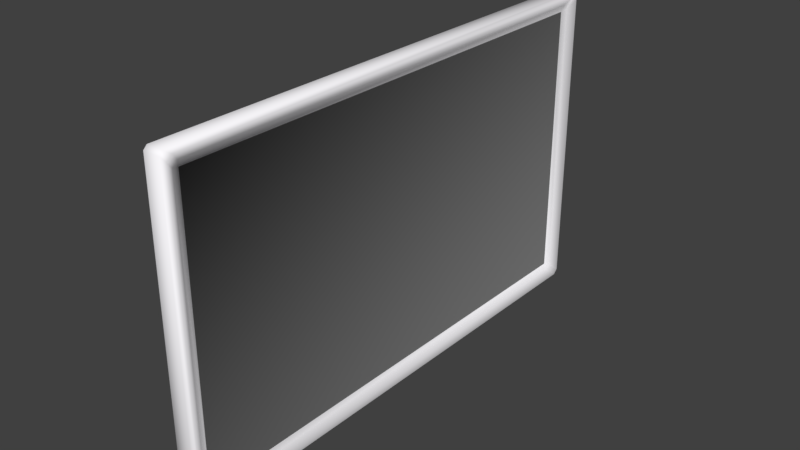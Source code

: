 # Source: window.blend  (saved by Blender 2.79.0; exported with 4.5.12 LTS)
import bpy
from mathutils import Matrix  # noqa: F401  (used for matrix-valued properties, if any)

bpy.ops.wm.read_factory_settings(use_empty=True)
scene = bpy.context.scene
scene.name = 'Scene'

# ---- collections
col_collection_1 = bpy.data.collections.new('Collection 1'); scene.collection.children.link(col_collection_1)

# ---- materials (node trees are filled in below, after node groups)
mat_material = bpy.data.materials.new('Material')
mat_material.alpha_threshold = 0.0
mat_material.use_transparent_shadow = False
mat_material.diffuse_color = (0.1574, 0.1574, 0.1574, 1.0)
mat_material.roughness = 0.5
mat_material.line_color = (0.0, 0.0, 0.0, 1.0)
mat_material_001 = bpy.data.materials.new('Material.001')
mat_material_001.alpha_threshold = 0.0
mat_material_001.use_transparent_shadow = False
mat_material_001.diffuse_color = (0.9849, 0.9699, 1.0, 1.0)
mat_material_001.roughness = 0.5

# ---- material node trees

# ---- world
world_world = bpy.data.worlds.new('World'); scene.world = world_world
world_world.color = (0.05088, 0.05088, 0.05088)
world_world.use_sun_shadow = False
world_world.sun_shadow_jitter_overblur = 0.0
world_world.cycles.sampling_method = 'MANUAL'

# ---- meshes
me_cube = bpy.data.meshes.new('Cube')
me_cube.from_pydata([(0.1166, 4.457, 0.2105), (0.1166, 4.544, 0.2979), (0.07898, 4.421, 0.3339), (0.1166, -4.457, 0.2105), (0.07898, -4.421, 0.3339), (0.1166, -4.544, 0.2979), (-0.1166, -4.457, 0.2105), (-0.1166, -4.544, 0.2979), (-0.07898, -4.421, 0.3339), (-0.1166, 4.457, 0.2105), (-0.07898, 4.421, 0.3339), (-0.1166, 4.544, 0.2979), (0.1166, 4.544, 5.537), (0.1166, 4.457, 5.624), (0.07898, 4.421, 5.5), (0.1166, -4.544, 5.537), (0.07898, -4.421, 5.5), (0.1166, -4.457, 5.624), (-0.1166, -4.544, 5.537), (-0.1166, -4.457, 5.624), (-0.07898, -4.421, 5.5), (-0.1166, 4.544, 5.537), (-0.07898, 4.421, 5.5), (-0.1166, 4.457, 5.624), (0.2124, 4.608, 0.05941), (0.1489, 4.691, 0.0), (0.1489, 4.755, 0.06402), (0.2124, 4.695, 0.1468), (0.2124, -4.608, 0.05941), (0.2124, -4.695, 0.1468), (0.1489, -4.755, 0.06402), (0.1489, -4.691, 0.0), (0.2124, 4.695, 5.688), (0.1489, 4.755, 5.77), (0.1489, 4.691, 5.834), (0.2124, 4.608, 5.775), (0.2124, -4.695, 5.688), (0.2124, -4.608, 5.775), (0.1489, -4.691, 5.834), (0.1489, -4.755, 5.77), (-0.1489, -4.755, 0.06402), (-0.2124, -4.695, 0.1468), (-0.2124, -4.608, 0.05941), (-0.1489, -4.691, 0.0), (-0.1489, 4.755, 0.06402), (-0.1489, 4.691, 0.0), (-0.2124, 4.608, 0.05941), (-0.2124, 4.695, 0.1468), (-0.2124, -4.695, 5.688), (-0.1489, -4.755, 5.77), (-0.1489, -4.691, 5.834), (-0.2124, -4.608, 5.775), (-0.2124, 4.695, 5.688), (-0.2124, 4.608, 5.775), (-0.1489, 4.691, 5.834), (-0.1489, 4.755, 5.77)], [], [(33, 26, 44, 55), (12, 1, 27, 32), (34, 54, 50, 38), (18, 7, 41, 48), (30, 39, 49, 40), (2, 14, 16, 4), (5, 15, 36, 29), (6, 9, 46, 42), (8, 20, 22, 10), (11, 21, 52, 47), (17, 13, 35, 37), (23, 19, 51, 53), (25, 31, 43, 45), (0, 1, 2), (3, 4, 5), (6, 7, 8), (9, 10, 11), (12, 13, 14), (15, 16, 17), (18, 19, 20), (21, 22, 23), (24, 25, 26, 27), (28, 29, 30, 31), (32, 33, 34, 35), (36, 37, 38, 39), (40, 41, 42, 43), (44, 45, 46, 47), (48, 49, 50, 51), (52, 53, 54, 55), (24, 28, 31, 25), (25, 45, 44, 26), (26, 33, 32, 27), (30, 40, 43, 31), (29, 36, 39, 30), (42, 46, 45, 43), (40, 49, 48, 41), (47, 52, 55, 44), (34, 38, 37, 35), (33, 55, 54, 34), (38, 50, 49, 39), (50, 54, 53, 51), (2, 4, 3, 0), (1, 12, 14, 2), (4, 16, 15, 5), (8, 10, 9, 6), (7, 18, 20, 8), (10, 22, 21, 11), (13, 17, 16, 14), (19, 23, 22, 20), (27, 1, 0, 24), (5, 29, 28, 3), (35, 13, 12, 32), (17, 37, 36, 15), (41, 7, 6, 42), (11, 47, 46, 9), (51, 19, 18, 48), (23, 53, 52, 21), (0, 3, 28, 24), (16, 4, 8, 20), (4, 2, 10, 8), (16, 20, 22, 14), (2, 14, 22, 10)])
me_cube.polygons.foreach_set('use_smooth', [True] * 62)
me_cube.polygons.foreach_set('material_index', [1, 1, 1, 1, 1, 0, 1, 1, 0, 1, 1, 1, 1, 1, 1, 1, 1, 1, 1, 1, 1, 1, 1, 1, 1, 1, 1, 1, 1, 1, 1, 1, 1, 1, 1, 1, 1, 1, 1, 1, 1, 1, 1, 1, 1, 1, 1, 1, 1, 1, 1, 1, 1, 1, 1, 1, 1, 1, 1, 1, 1, 1])
_uv = me_cube.uv_layers.new(name='UVMap')
_uv.uv.foreach_set('vector', [0.03062, 0.03264, 0.3646, 0.03055, 0.3477, 0.04693, 0.04741, 0.04839, 0.02134, 0.0145, 0.3739, 0.01087, 0.3658, 0.02481, 0.02965, 0.02747, 0.02854, 0.0342, 0.04267, 0.0528, 0.04339, 0.4902, 0.02843, 0.5075, 0.06333, 0.4801, 0.3282, 0.4797, 0.3368, 0.4888, 0.05453, 0.4894, 0.3605, 0.5087, 0.03013, 0.5098, 0.04811, 0.4947, 0.3432, 0.4944, 0.8549, 0.0001551, 0.8549, 0.2688, 0.3952, 0.2688, 0.3952, 0.000155, 0.3697, 0.5267, 0.02097, 0.5292, 0.02933, 0.5151, 0.361, 0.5136, 0.3329, 0.4751, 0.3369, 0.0665, 0.3459, 0.05791, 0.3416, 0.4837, 0.7569, 0.9998, 0.4883, 0.9998, 0.4883, 0.5401, 0.7569, 0.5401, 0.3322, 0.06179, 0.06257, 0.06321, 0.05383, 0.05397, 0.3412, 0.05243, 0.01064, 0.5177, 0.01031, 0.02444, 0.02285, 0.03327, 0.02254, 0.5087, 0.05779, 0.06787, 0.05862, 0.4755, 0.04986, 0.4839, 0.04889, 0.05917, 0.3669, 0.03214, 0.3623, 0.5063, 0.3477, 0.4899, 0.3525, 0.05157, 0.3842, 0.02251, 0.3739, 0.01087, 0.3949, 0.000155, 0.3812, 0.5165, 0.3913, 0.5373, 0.3697, 0.5267, 0.3329, 0.4751, 0.3282, 0.4797, 0.326, 0.473, 0.3369, 0.0665, 0.33, 0.06858, 0.3322, 0.06179, 0.02134, 0.0145, 0.01031, 0.02444, 0.000155, 0.00393, 0.02097, 0.5292, 0.0001551, 0.5398, 0.01064, 0.5177, 0.06333, 0.4801, 0.05862, 0.4755, 0.06546, 0.4735, 0.06257, 0.06321, 0.06473, 0.06997, 0.05779, 0.06787, 0.3722, 0.03145, 0.3669, 0.03214, 0.3646, 0.03055, 0.3658, 0.02481, 0.3688, 0.5078, 0.361, 0.5136, 0.3605, 0.5087, 0.3623, 0.5063, 0.02965, 0.02747, 0.03062, 0.03264, 0.02854, 0.0342, 0.02285, 0.03327, 0.02933, 0.5151, 0.02254, 0.5087, 0.02843, 0.5075, 0.03013, 0.5098, 0.3432, 0.4944, 0.3368, 0.4888, 0.3416, 0.4837, 0.3477, 0.4899, 0.3477, 0.04693, 0.3525, 0.05157, 0.3459, 0.05791, 0.3412, 0.05243, 0.05453, 0.4894, 0.04811, 0.4947, 0.04339, 0.4902, 0.04986, 0.4839, 0.05383, 0.05397, 0.04889, 0.05917, 0.04267, 0.0528, 0.04741, 0.04839, 0.3722, 0.03145, 0.3688, 0.5078, 0.3623, 0.5063, 0.3669, 0.03214, 0.3669, 0.03214, 0.3525, 0.05157, 0.3477, 0.04693, 0.3646, 0.03055, 0.3646, 0.03055, 0.03062, 0.03264, 0.02965, 0.02747, 0.3658, 0.02481, 0.3605, 0.5087, 0.3432, 0.4944, 0.3477, 0.4899, 0.3623, 0.5063, 0.361, 0.5136, 0.02933, 0.5151, 0.03013, 0.5098, 0.3605, 0.5087, 0.3416, 0.4837, 0.3459, 0.05791, 0.3525, 0.05157, 0.3477, 0.4899, 0.3432, 0.4944, 0.04811, 0.4947, 0.05453, 0.4894, 0.3368, 0.4888, 0.3412, 0.05243, 0.05383, 0.05397, 0.04741, 0.04839, 0.3477, 0.04693, 0.02854, 0.0342, 0.02843, 0.5075, 0.02254, 0.5087, 0.02285, 0.03327, 0.03062, 0.03264, 0.04741, 0.04839, 0.04267, 0.0528, 0.02854, 0.0342, 0.02843, 0.5075, 0.04339, 0.4902, 0.04811, 0.4947, 0.03013, 0.5098, 0.04339, 0.4902, 0.04267, 0.0528, 0.04889, 0.05917, 0.04986, 0.4839, 0.3949, 0.000155, 0.3913, 0.5373, 0.3812, 0.5165, 0.3842, 0.02251, 0.3739, 0.01087, 0.02134, 0.0145, 0.000155, 0.00393, 0.3949, 0.000155, 0.3913, 0.5373, 0.0001551, 0.5398, 0.02097, 0.5292, 0.3697, 0.5267, 0.326, 0.473, 0.33, 0.06858, 0.3369, 0.0665, 0.3329, 0.4751, 0.3282, 0.4797, 0.06333, 0.4801, 0.06546, 0.4735, 0.326, 0.473, 0.33, 0.06858, 0.06473, 0.06997, 0.06257, 0.06321, 0.3322, 0.06179, 0.01031, 0.02444, 0.01064, 0.5177, 0.0001551, 0.5398, 0.000155, 0.00393, 0.05862, 0.4755, 0.05779, 0.06787, 0.06473, 0.06997, 0.06546, 0.4735, 0.3658, 0.02481, 0.3739, 0.01087, 0.3842, 0.02251, 0.3722, 0.03145, 0.3697, 0.5267, 0.361, 0.5136, 0.3688, 0.5078, 0.3812, 0.5165, 0.02285, 0.03327, 0.01031, 0.02444, 0.02134, 0.0145, 0.02965, 0.02747, 0.01064, 0.5177, 0.02254, 0.5087, 0.02933, 0.5151, 0.02097, 0.5292, 0.3368, 0.4888, 0.3282, 0.4797, 0.3329, 0.4751, 0.3416, 0.4837, 0.3322, 0.06179, 0.3412, 0.05243, 0.3459, 0.05791, 0.3369, 0.0665, 0.04986, 0.4839, 0.05862, 0.4755, 0.06333, 0.4801, 0.05453, 0.4894, 0.05779, 0.06787, 0.04889, 0.05917, 0.05383, 0.05397, 0.06257, 0.06321, 0.3842, 0.02251, 0.3812, 0.5165, 0.3688, 0.5078, 0.3722, 0.03145, 0.000155, 0.8259, 0.02848, 0.5401, 0.03835, 0.5488, 0.009283, 0.8183, 0.02848, 0.5401, 0.4879, 0.5401, 0.4775, 0.5505, 0.03835, 0.5488, 0.000155, 0.8259, 0.009283, 0.8183, 0.4444, 0.8344, 0.455, 0.8457, 0.4879, 0.5401, 0.455, 0.8457, 0.4444, 0.8344, 0.4775, 0.5505])
me_cube.materials.append(mat_material)
me_cube.materials.append(mat_material_001)
me_cube.use_remesh_preserve_volume = False
me_cube.use_remesh_preserve_attributes = False
me_cube.use_mirror_vertex_groups = False
me_cube.update()

# ---- objects
ob_cube = bpy.data.objects.new('Cube', me_cube)

# ---- transforms, parenting, visibility, modifiers, constraints
ob_cube.location = (-4.47e-08, 9.537e-07, 1.676)
ob_cube.scale = (0.2765, 0.2765, 0.2765)
ob_cube.lock_rotations_4d = False
ob_cube.empty_display_type = 'ARROWS'
ob_cube.lineart.crease_threshold = 0.0

# ---- collection membership
col_collection_1.objects.link(ob_cube)

# ---- scene / render settings (as saved in the file)
scene.frame_start = 1; scene.frame_end = 250; scene.frame_set(1)
scene.render.engine = 'BLENDER_EEVEE_NEXT'
scene.render.resolution_percentage = 50
scene.render.dither_intensity = 0.0
scene.cycles.use_denoising = False
scene.cycles.samples = 128
scene.cycles.sampling_pattern = 'TABULATED_SOBOL'
scene.cycles.use_adaptive_sampling = False
scene.cycles.use_light_tree = False
scene.cycles.blur_glossy = 0.0
scene.cycles.sample_clamp_indirect = 0.0
scene.view_settings.view_transform = 'Standard'
bpy.context.view_layer.update()

# ---- added for rendering (the .blend has no active camera and no usable light): camera, sun
cam_auto = bpy.data.cameras.new('AutoCamera')
cam_auto.lens = 50.0
cam_auto.sensor_width = 36.0
cam_auto.clip_end = 1000.0
ob_auto_camera = bpy.data.objects.new('AutoCamera', cam_auto)
scene.collection.objects.link(ob_auto_camera)
ob_auto_camera.location = (2.85657, -3.42788, 4.76778)
ob_auto_camera.rotation_euler = (1.09748, -7.21219e-08, 0.694738)
scene.camera = ob_auto_camera
light_auto_sun = bpy.data.lights.new('AutoSun', 'SUN')
light_auto_sun.energy = 3.0
light_auto_sun.angle = 0.0523599
ob_auto_sun = bpy.data.objects.new('AutoSun', light_auto_sun)
scene.collection.objects.link(ob_auto_sun)
ob_auto_sun.rotation_euler = (0.872665, 0.174533, 0.523599)
bpy.context.view_layer.update()
